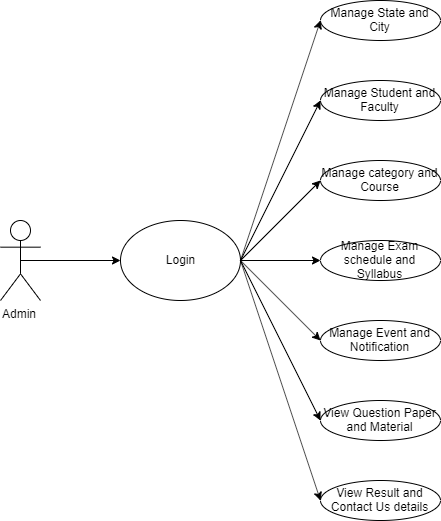

The diagram above was exported from draw.io. Its source (the exported page's mxGraphModel, read from the mxfile embedded in the PNG):
<mxGraphModel dx="1021" dy="509" grid="1" gridSize="10" guides="1" tooltips="1" connect="1" arrows="1" fold="1" page="1" pageScale="1" pageWidth="827" pageHeight="1169" math="0" shadow="0">
  <root>
    <mxCell id="0" />
    <mxCell id="1" parent="0" />
    <mxCell id="0YCR45LKJbvaRWbETsEF-1" value="Admin" style="shape=umlActor;verticalLabelPosition=bottom;labelBackgroundColor=#ffffff;verticalAlign=top;html=1;outlineConnect=0;" vertex="1" parent="1">
      <mxGeometry x="40" y="500" width="40" height="80" as="geometry" />
    </mxCell>
    <mxCell id="0YCR45LKJbvaRWbETsEF-2" value="Login" style="ellipse;whiteSpace=wrap;html=1;" vertex="1" parent="1">
      <mxGeometry x="160" y="500" width="120" height="80" as="geometry" />
    </mxCell>
    <mxCell id="0YCR45LKJbvaRWbETsEF-3" value="Manage category and Course" style="ellipse;whiteSpace=wrap;html=1;" vertex="1" parent="1">
      <mxGeometry x="360" y="440" width="120" height="40" as="geometry" />
    </mxCell>
    <mxCell id="0YCR45LKJbvaRWbETsEF-4" value="Manage Exam schedule and Syllabus" style="ellipse;whiteSpace=wrap;html=1;" vertex="1" parent="1">
      <mxGeometry x="360" y="520" width="120" height="40" as="geometry" />
    </mxCell>
    <mxCell id="0YCR45LKJbvaRWbETsEF-5" value="View Result and Contact Us details" style="ellipse;whiteSpace=wrap;html=1;" vertex="1" parent="1">
      <mxGeometry x="360" y="760" width="120" height="40" as="geometry" />
    </mxCell>
    <mxCell id="0YCR45LKJbvaRWbETsEF-6" value="View Question Paper and Material" style="ellipse;whiteSpace=wrap;html=1;" vertex="1" parent="1">
      <mxGeometry x="360" y="680" width="120" height="40" as="geometry" />
    </mxCell>
    <mxCell id="0YCR45LKJbvaRWbETsEF-7" value="Manage Event and Notification" style="ellipse;whiteSpace=wrap;html=1;" vertex="1" parent="1">
      <mxGeometry x="360" y="600" width="120" height="40" as="geometry" />
    </mxCell>
    <mxCell id="0YCR45LKJbvaRWbETsEF-8" value="Manage Student and Faculty" style="ellipse;whiteSpace=wrap;html=1;" vertex="1" parent="1">
      <mxGeometry x="360" y="360" width="120" height="40" as="geometry" />
    </mxCell>
    <mxCell id="0YCR45LKJbvaRWbETsEF-9" value="Manage State and City" style="ellipse;whiteSpace=wrap;html=1;" vertex="1" parent="1">
      <mxGeometry x="360" y="280" width="120" height="40" as="geometry" />
    </mxCell>
    <mxCell id="0YCR45LKJbvaRWbETsEF-17" value="" style="endArrow=classic;html=1;entryX=0;entryY=0.5;entryDx=0;entryDy=0;exitX=0.5;exitY=0.5;exitDx=0;exitDy=0;exitPerimeter=0;" edge="1" parent="1" source="0YCR45LKJbvaRWbETsEF-1" target="0YCR45LKJbvaRWbETsEF-2">
      <mxGeometry width="50" height="50" relative="1" as="geometry">
        <mxPoint x="40" y="870" as="sourcePoint" />
        <mxPoint x="90" y="820" as="targetPoint" />
      </mxGeometry>
    </mxCell>
    <mxCell id="0YCR45LKJbvaRWbETsEF-18" value="" style="endArrow=classic;html=1;entryX=0;entryY=0.5;entryDx=0;entryDy=0;exitX=1;exitY=0.5;exitDx=0;exitDy=0;" edge="1" parent="1" source="0YCR45LKJbvaRWbETsEF-2" target="0YCR45LKJbvaRWbETsEF-9">
      <mxGeometry width="50" height="50" relative="1" as="geometry">
        <mxPoint x="70" y="550" as="sourcePoint" />
        <mxPoint x="170" y="550" as="targetPoint" />
      </mxGeometry>
    </mxCell>
    <mxCell id="0YCR45LKJbvaRWbETsEF-19" value="" style="endArrow=classic;html=1;entryX=0;entryY=0.5;entryDx=0;entryDy=0;exitX=1;exitY=0.5;exitDx=0;exitDy=0;" edge="1" parent="1" source="0YCR45LKJbvaRWbETsEF-2" target="0YCR45LKJbvaRWbETsEF-8">
      <mxGeometry width="50" height="50" relative="1" as="geometry">
        <mxPoint x="80" y="560" as="sourcePoint" />
        <mxPoint x="180" y="560" as="targetPoint" />
      </mxGeometry>
    </mxCell>
    <mxCell id="0YCR45LKJbvaRWbETsEF-20" value="" style="endArrow=classic;html=1;entryX=0;entryY=0.5;entryDx=0;entryDy=0;exitX=1;exitY=0.5;exitDx=0;exitDy=0;" edge="1" parent="1" source="0YCR45LKJbvaRWbETsEF-2" target="0YCR45LKJbvaRWbETsEF-3">
      <mxGeometry width="50" height="50" relative="1" as="geometry">
        <mxPoint x="90" y="570" as="sourcePoint" />
        <mxPoint x="190" y="570" as="targetPoint" />
      </mxGeometry>
    </mxCell>
    <mxCell id="0YCR45LKJbvaRWbETsEF-21" value="" style="endArrow=classic;html=1;entryX=0;entryY=0.5;entryDx=0;entryDy=0;exitX=1;exitY=0.5;exitDx=0;exitDy=0;" edge="1" parent="1" source="0YCR45LKJbvaRWbETsEF-2" target="0YCR45LKJbvaRWbETsEF-7">
      <mxGeometry width="50" height="50" relative="1" as="geometry">
        <mxPoint x="100" y="580" as="sourcePoint" />
        <mxPoint x="200" y="580" as="targetPoint" />
      </mxGeometry>
    </mxCell>
    <mxCell id="0YCR45LKJbvaRWbETsEF-22" value="" style="endArrow=classic;html=1;entryX=0;entryY=0.5;entryDx=0;entryDy=0;exitX=1;exitY=0.5;exitDx=0;exitDy=0;" edge="1" parent="1" source="0YCR45LKJbvaRWbETsEF-2" target="0YCR45LKJbvaRWbETsEF-6">
      <mxGeometry width="50" height="50" relative="1" as="geometry">
        <mxPoint x="110" y="590" as="sourcePoint" />
        <mxPoint x="210" y="590" as="targetPoint" />
      </mxGeometry>
    </mxCell>
    <mxCell id="0YCR45LKJbvaRWbETsEF-23" value="" style="endArrow=classic;html=1;entryX=0;entryY=0.5;entryDx=0;entryDy=0;exitX=1;exitY=0.5;exitDx=0;exitDy=0;" edge="1" parent="1" source="0YCR45LKJbvaRWbETsEF-2" target="0YCR45LKJbvaRWbETsEF-4">
      <mxGeometry width="50" height="50" relative="1" as="geometry">
        <mxPoint x="120" y="600" as="sourcePoint" />
        <mxPoint x="220" y="600" as="targetPoint" />
      </mxGeometry>
    </mxCell>
    <mxCell id="0YCR45LKJbvaRWbETsEF-25" value="" style="endArrow=classic;html=1;entryX=0;entryY=0.5;entryDx=0;entryDy=0;" edge="1" parent="1" target="0YCR45LKJbvaRWbETsEF-5">
      <mxGeometry width="50" height="50" relative="1" as="geometry">
        <mxPoint x="280" y="540" as="sourcePoint" />
        <mxPoint x="370" y="710" as="targetPoint" />
      </mxGeometry>
    </mxCell>
  </root>
</mxGraphModel>